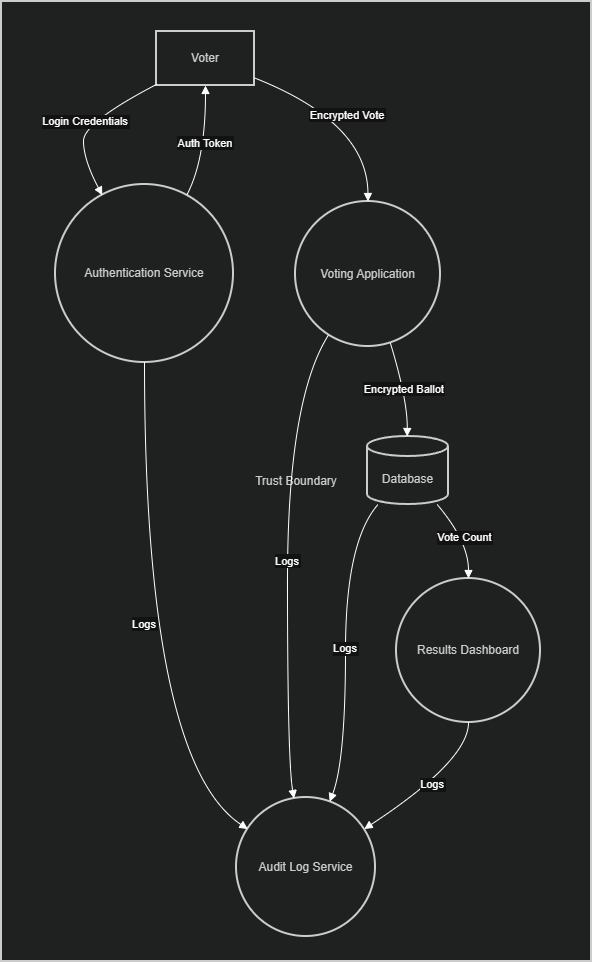

The diagram above was exported from draw.io. Its source (the exported page's mxGraphModel, read from the mxfile embedded in the PNG):
<mxGraphModel dx="2054" dy="1189" grid="1" gridSize="10" guides="1" tooltips="1" connect="1" arrows="1" fold="1" page="1" pageScale="1" pageWidth="850" pageHeight="1100" math="0" shadow="0">
  <root>
    <mxCell id="0" />
    <mxCell id="1" parent="0" />
    <mxCell id="2YYudSkuf0Ps5bB5lpbJ-1" parent="1" style="whiteSpace=wrap;strokeWidth=2;fillColor=light-dark(#eeeeee,#1f2020);strokeColor=light-dark(#999999,#cccccc);fontColor=light-dark(#333333,#cccccc);" value="Trust Boundary" vertex="1">
      <mxGeometry height="960" width="590" x="30" y="50" as="geometry" />
    </mxCell>
    <mxCell id="2YYudSkuf0Ps5bB5lpbJ-2" parent="1" style="whiteSpace=wrap;strokeWidth=2;fillColor=light-dark(#eeeeee,#1f2020);strokeColor=light-dark(#999999,#cccccc);fontColor=light-dark(#333333,#cccccc);" value="Voter" vertex="1">
      <mxGeometry height="54" width="98" x="185" y="80" as="geometry" />
    </mxCell>
    <mxCell id="2YYudSkuf0Ps5bB5lpbJ-3" parent="1" style="ellipse;aspect=fixed;strokeWidth=2;whiteSpace=wrap;fillColor=light-dark(#eeeeee,#1f2020);strokeColor=light-dark(#999999,#cccccc);fontColor=light-dark(#333333,#cccccc);" value="Authentication Service" vertex="1">
      <mxGeometry height="178" width="178" x="84" y="233" as="geometry" />
    </mxCell>
    <mxCell id="2YYudSkuf0Ps5bB5lpbJ-4" parent="1" style="ellipse;aspect=fixed;strokeWidth=2;whiteSpace=wrap;fillColor=light-dark(#eeeeee,#1f2020);strokeColor=light-dark(#999999,#cccccc);fontColor=light-dark(#333333,#cccccc);" value="Voting Application" vertex="1">
      <mxGeometry height="145" width="145" x="324" y="250" as="geometry" />
    </mxCell>
    <mxCell id="2YYudSkuf0Ps5bB5lpbJ-5" parent="1" style="shape=cylinder3;boundedLbl=1;backgroundOutline=1;size=10;strokeWidth=2;whiteSpace=wrap;fillColor=light-dark(#eeeeee,#1f2020);strokeColor=light-dark(#999999,#cccccc);fontColor=light-dark(#333333,#cccccc);" value="Database" vertex="1">
      <mxGeometry height="68" width="81" x="396" y="485" as="geometry" />
    </mxCell>
    <mxCell id="2YYudSkuf0Ps5bB5lpbJ-6" parent="1" style="ellipse;aspect=fixed;strokeWidth=2;whiteSpace=wrap;fillColor=light-dark(#eeeeee,#1f2020);strokeColor=light-dark(#999999,#cccccc);fontColor=light-dark(#333333,#cccccc);" value="Results Dashboard" vertex="1">
      <mxGeometry height="144" width="144" x="425" y="627" as="geometry" />
    </mxCell>
    <mxCell id="2YYudSkuf0Ps5bB5lpbJ-7" parent="1" style="ellipse;aspect=fixed;strokeWidth=2;whiteSpace=wrap;fillColor=light-dark(#eeeeee,#1f2020);strokeColor=light-dark(#999999,#cccccc);fontColor=light-dark(#333333,#cccccc);" value="Audit Log Service" vertex="1">
      <mxGeometry height="139" width="139" x="265" y="846" as="geometry" />
    </mxCell>
    <mxCell id="2YYudSkuf0Ps5bB5lpbJ-8" edge="1" parent="1" source="2YYudSkuf0Ps5bB5lpbJ-2" style="curved=1;startArrow=none;endArrow=block;exitX=0;exitY=0.98;entryX=0.23;entryY=0;rounded=0;" target="2YYudSkuf0Ps5bB5lpbJ-3" value="Login Credentials">
      <mxGeometry relative="1" as="geometry">
        <Array as="points">
          <mxPoint x="112" y="171" />
          <mxPoint x="112" y="208" />
        </Array>
      </mxGeometry>
    </mxCell>
    <mxCell id="2YYudSkuf0Ps5bB5lpbJ-9" edge="1" parent="1" source="2YYudSkuf0Ps5bB5lpbJ-3" style="curved=1;startArrow=none;endArrow=block;exitX=0.77;exitY=0;entryX=0.5;entryY=1;rounded=0;" target="2YYudSkuf0Ps5bB5lpbJ-2" value="Auth Token">
      <mxGeometry relative="1" as="geometry">
        <Array as="points">
          <mxPoint x="234" y="208" />
        </Array>
      </mxGeometry>
    </mxCell>
    <mxCell id="2YYudSkuf0Ps5bB5lpbJ-10" edge="1" parent="1" source="2YYudSkuf0Ps5bB5lpbJ-2" style="curved=1;startArrow=none;endArrow=block;exitX=1;exitY=0.86;entryX=0.5;entryY=0;rounded=0;" target="2YYudSkuf0Ps5bB5lpbJ-4" value="Encrypted Vote">
      <mxGeometry relative="1" as="geometry">
        <Array as="points">
          <mxPoint x="396" y="171" />
        </Array>
      </mxGeometry>
    </mxCell>
    <mxCell id="2YYudSkuf0Ps5bB5lpbJ-11" edge="1" parent="1" source="2YYudSkuf0Ps5bB5lpbJ-4" style="curved=1;startArrow=none;endArrow=block;exitX=0.66;exitY=0.99;entryX=0.49;entryY=0;rounded=0;" target="2YYudSkuf0Ps5bB5lpbJ-5" value="Encrypted Ballot">
      <mxGeometry relative="1" as="geometry">
        <Array as="points">
          <mxPoint x="436" y="448" />
        </Array>
      </mxGeometry>
    </mxCell>
    <mxCell id="2YYudSkuf0Ps5bB5lpbJ-12" edge="1" parent="1" source="2YYudSkuf0Ps5bB5lpbJ-5" style="curved=1;startArrow=none;endArrow=block;exitX=0.86;exitY=1;entryX=0.5;entryY=0;rounded=0;" target="2YYudSkuf0Ps5bB5lpbJ-6" value="Vote Count">
      <mxGeometry relative="1" as="geometry">
        <Array as="points">
          <mxPoint x="497" y="590" />
        </Array>
      </mxGeometry>
    </mxCell>
    <mxCell id="2YYudSkuf0Ps5bB5lpbJ-13" edge="1" parent="1" source="2YYudSkuf0Ps5bB5lpbJ-3" style="curved=1;startArrow=none;endArrow=block;exitX=0.5;exitY=1;entryX=0;entryY=0.17;rounded=0;" target="2YYudSkuf0Ps5bB5lpbJ-7" value="Logs">
      <mxGeometry relative="1" as="geometry">
        <Array as="points">
          <mxPoint x="173" y="809" />
        </Array>
      </mxGeometry>
    </mxCell>
    <mxCell id="2YYudSkuf0Ps5bB5lpbJ-14" edge="1" parent="1" source="2YYudSkuf0Ps5bB5lpbJ-4" style="curved=1;startArrow=none;endArrow=block;exitX=0.18;exitY=0.99;entryX=0.41;entryY=0;rounded=0;" target="2YYudSkuf0Ps5bB5lpbJ-7" value="Logs">
      <mxGeometry relative="1" as="geometry">
        <Array as="points">
          <mxPoint x="316" y="448" />
          <mxPoint x="316" y="809" />
        </Array>
      </mxGeometry>
    </mxCell>
    <mxCell id="2YYudSkuf0Ps5bB5lpbJ-15" edge="1" parent="1" source="2YYudSkuf0Ps5bB5lpbJ-5" style="curved=1;startArrow=none;endArrow=block;exitX=0.13;exitY=1;entryX=0.68;entryY=0;rounded=0;" target="2YYudSkuf0Ps5bB5lpbJ-7" value="Logs">
      <mxGeometry relative="1" as="geometry">
        <Array as="points">
          <mxPoint x="374" y="590" />
          <mxPoint x="374" y="809" />
        </Array>
      </mxGeometry>
    </mxCell>
    <mxCell id="2YYudSkuf0Ps5bB5lpbJ-16" edge="1" parent="1" source="2YYudSkuf0Ps5bB5lpbJ-6" style="curved=1;startArrow=none;endArrow=block;exitX=0.5;exitY=1;entryX=1;entryY=0.17;rounded=0;" target="2YYudSkuf0Ps5bB5lpbJ-7" value="Logs">
      <mxGeometry relative="1" as="geometry">
        <Array as="points">
          <mxPoint x="497" y="809" />
        </Array>
      </mxGeometry>
    </mxCell>
  </root>
</mxGraphModel>